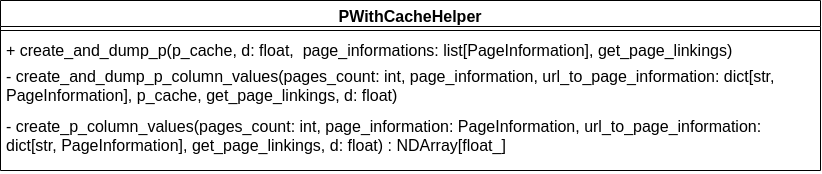

The diagram above was exported from draw.io. Its source (the exported page's mxGraphModel, read from the mxfile embedded in the PNG):
<mxGraphModel dx="989" dy="506" grid="1" gridSize="10" guides="1" tooltips="1" connect="1" arrows="1" fold="1" page="1" pageScale="1" pageWidth="827" pageHeight="1169" math="0" shadow="0">
  <root>
    <mxCell id="WIyWlLk6GJQsqaUBKTNV-0" />
    <mxCell id="WIyWlLk6GJQsqaUBKTNV-1" parent="WIyWlLk6GJQsqaUBKTNV-0" />
    <mxCell id="xUI4ddGCytC-g5GLWXPm-0" value="PWithCacheHelper" style="swimlane;fontStyle=1;align=center;verticalAlign=top;childLayout=stackLayout;horizontal=1;startSize=26;horizontalStack=0;resizeParent=1;resizeParentMax=0;resizeLast=0;collapsible=1;marginBottom=0;whiteSpace=wrap;html=1;fontSize=16;" parent="WIyWlLk6GJQsqaUBKTNV-1" vertex="1">
      <mxGeometry x="10" y="240" width="820" height="170" as="geometry" />
    </mxCell>
    <mxCell id="xUI4ddGCytC-g5GLWXPm-2" value="" style="line;strokeWidth=1;fillColor=none;align=left;verticalAlign=middle;spacingTop=-1;spacingLeft=3;spacingRight=3;rotatable=0;labelPosition=right;points=[];portConstraint=eastwest;strokeColor=inherit;fontSize=16;" parent="xUI4ddGCytC-g5GLWXPm-0" vertex="1">
      <mxGeometry y="26" width="820" height="8" as="geometry" />
    </mxCell>
    <mxCell id="xUI4ddGCytC-g5GLWXPm-3" value="+&amp;nbsp;create_and_dump_p(&lt;span style=&quot;background-color: initial; font-size: 16px;&quot;&gt;p_cache,&amp;nbsp;&lt;/span&gt;&lt;span style=&quot;background-color: initial; font-size: 16px;&quot;&gt;d: float,&amp;nbsp;&amp;nbsp;&lt;/span&gt;&lt;span style=&quot;background-color: initial; font-size: 16px;&quot;&gt;page_informations: list[PageInformation],&amp;nbsp;&lt;/span&gt;&lt;span style=&quot;background-color: initial; font-size: 16px;&quot;&gt;get_page_linkings&lt;/span&gt;&lt;span style=&quot;background-color: initial; font-size: 16px;&quot;&gt;)&lt;/span&gt;&lt;span style=&quot;background-color: initial; font-size: 16px;&quot;&gt;&lt;br style=&quot;font-size: 16px;&quot;&gt;&lt;/span&gt;" style="text;strokeColor=none;fillColor=none;align=left;verticalAlign=top;spacingLeft=4;spacingRight=4;overflow=hidden;rotatable=0;points=[[0,0.5],[1,0.5]];portConstraint=eastwest;whiteSpace=wrap;html=1;fontSize=16;" parent="xUI4ddGCytC-g5GLWXPm-0" vertex="1">
      <mxGeometry y="34" width="820" height="26" as="geometry" />
    </mxCell>
    <mxCell id="xUI4ddGCytC-g5GLWXPm-4" value="- create_and_dump_p_column_values(pages_count: int,&amp;nbsp;&lt;span style=&quot;background-color: initial; font-size: 16px;&quot;&gt;page_information,&amp;nbsp;&lt;/span&gt;&lt;span style=&quot;background-color: initial; font-size: 16px;&quot;&gt;url_to_page_information: dict[str, PageInformation],&amp;nbsp;&lt;/span&gt;&lt;span style=&quot;background-color: initial; font-size: 16px;&quot;&gt;p_cache,&amp;nbsp;&lt;/span&gt;&lt;span style=&quot;background-color: initial; font-size: 16px;&quot;&gt;get_page_linkings,&amp;nbsp;&lt;/span&gt;&lt;span style=&quot;background-color: initial; font-size: 16px;&quot;&gt;d: float&lt;/span&gt;)" style="text;strokeColor=none;fillColor=none;align=left;verticalAlign=top;spacingLeft=4;spacingRight=4;overflow=hidden;rotatable=0;points=[[0,0.5],[1,0.5]];portConstraint=eastwest;whiteSpace=wrap;html=1;fontSize=16;" parent="xUI4ddGCytC-g5GLWXPm-0" vertex="1">
      <mxGeometry y="60" width="820" height="50" as="geometry" />
    </mxCell>
    <mxCell id="xUI4ddGCytC-g5GLWXPm-5" value="&lt;div style=&quot;font-size: 16px;&quot;&gt;- create_p_column_values(&lt;span style=&quot;background-color: initial; font-size: 16px;&quot;&gt;pages_count: int,&amp;nbsp;&lt;/span&gt;&lt;span style=&quot;background-color: initial; font-size: 16px;&quot;&gt;page_information: PageInformation,&amp;nbsp;&lt;/span&gt;&lt;span style=&quot;background-color: initial; font-size: 16px;&quot;&gt;url_to_page_information: dict[str, PageInformation],&amp;nbsp;&lt;/span&gt;&lt;span style=&quot;background-color: initial; font-size: 16px;&quot;&gt;get_page_linkings,&amp;nbsp;&lt;/span&gt;&lt;span style=&quot;background-color: initial; font-size: 16px;&quot;&gt;d: float&lt;/span&gt;&lt;span style=&quot;background-color: initial; font-size: 16px;&quot;&gt;) : NDArray[float_]&lt;/span&gt;&lt;/div&gt;" style="text;strokeColor=none;fillColor=none;align=left;verticalAlign=top;spacingLeft=4;spacingRight=4;overflow=hidden;rotatable=0;points=[[0,0.5],[1,0.5]];portConstraint=eastwest;whiteSpace=wrap;html=1;fontSize=16;" parent="xUI4ddGCytC-g5GLWXPm-0" vertex="1">
      <mxGeometry y="110" width="820" height="60" as="geometry" />
    </mxCell>
  </root>
</mxGraphModel>